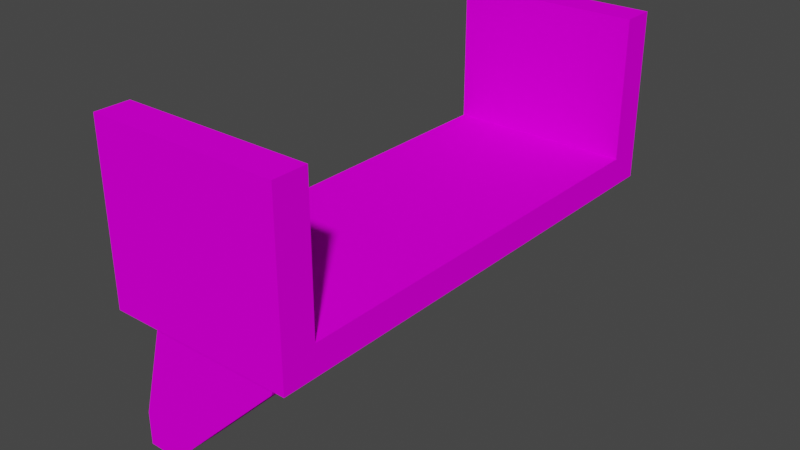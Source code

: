 # Source: bookshelf.blend  (saved by Blender 3.5.10; exported with 4.5.12 LTS)
import bpy
from mathutils import Matrix  # noqa: F401  (used for matrix-valued properties, if any)

bpy.ops.wm.read_factory_settings(use_empty=True)
scene = bpy.context.scene
scene.name = 'Scene'

# ---- collections
col_collection = bpy.data.collections.new('Collection'); scene.collection.children.link(col_collection)

# ---- images (referenced by path relative to the original .blend; pixels are not part of the script)
import os
ASSET_DIR = os.environ.get("B2B_ASSET_DIR", "")  # directory of the original .blend (textures are referenced by path, not embedded)
HERE = os.path.dirname(os.path.abspath(__file__))  # packed textures are extracted next to this script under _unpacked/

def load_image(name, relpath, width, height, colorspace="sRGB"):
    """Load a texture the original file referenced (path relative to the .blend, or extracted next to this script)."""
    p = next((c for c in (os.path.join(HERE, relpath), os.path.join(ASSET_DIR, relpath)) if relpath and os.path.exists(c)), "")
    if p:
        img = bpy.data.images.load(p, check_existing=True)
        img.name = name
    else:  # same state as the original file: an image datablock whose file is absent (Cycles renders it pink)
        img = bpy.data.images.new(name, width, height)
        img.source = "FILE"
        img.filepath = "//" + (relpath or name)
    img.colorspace_settings.name = colorspace
    return img
img_bookshelf_texture_jpg = load_image('bookshelf_texture.jpg', 'bookshelf_texture.jpg', 1024, 1024, 'sRGB')

# ---- materials (node trees are filled in below, after node groups)
mat_material_001 = bpy.data.materials.new('Material.001')
mat_material_001.use_transparent_shadow = False

# ---- material node trees
mat_material_001.use_nodes = True; mat_material_001.node_tree.nodes.clear()
_N = mat_material_001.node_tree.nodes; _L = mat_material_001.node_tree.links
n0 = _N.new('ShaderNodeBsdfPrincipled'); n0.name = 'Principled BSDF'; n0.location = (10, 300)
n0.distribution = 'GGX'
n0.subsurface_method = 'RANDOM_WALK_SKIN'
n0.inputs[2].default_value = 1.0
n0.inputs[3].default_value = 1.45
n0.inputs[13].default_value = 0.0
n0.inputs[27].default_value = (0.0, 0.0, 0.0, 1.0)
n0.inputs[28].default_value = 1.0
n1 = _N.new('ShaderNodeOutputMaterial'); n1.name = 'Material Output'; n1.location = (300, 300)
n2 = _N.new('ShaderNodeTexImage'); n2.name = 'Image Texture'; n2.location = (-342, 257)
n2.image = img_bookshelf_texture_jpg
_L.new(n0.outputs[0], n1.inputs[0])
_L.new(n2.outputs[0], n0.inputs[0])
n1.is_active_output = True

# ---- world
world_world = bpy.data.worlds.new('World'); scene.world = world_world
world_world.use_nodes = True; world_world.node_tree.nodes.clear()
_N = world_world.node_tree.nodes; _L = world_world.node_tree.links
n0 = _N.new('ShaderNodeOutputWorld'); n0.name = 'World Output'; n0.location = (300, 300)
n1 = _N.new('ShaderNodeBackground'); n1.name = 'Background'; n1.location = (10, 300)
n1.inputs[0].default_value = (0.05088, 0.05088, 0.05088, 1.0)
_L.new(n1.outputs[0], n0.inputs[0])
n0.is_active_output = True
world_world.color = (0.05088, 0.05088, 0.05088)
world_world.use_sun_shadow = False
world_world.sun_shadow_jitter_overblur = 0.0

# ---- meshes
me_cube_001 = bpy.data.meshes.new('Cube.001')
me_cube_001.from_pydata([(-1.0, -2.637, -1.0), (-1.0, -2.231, -1.0), (1.0, -2.637, 1.0), (1.0, -2.231, 1.0), (-0.5597, -2.637, 1.0), (-1.0, -2.637, -0.6023), (-1.0, -2.231, -0.6023), (-0.5597, -2.231, 1.0), (-0.7896, -2.637, -1.0), (-0.47, -2.637, -0.8676), (0.8676, -2.637, 0.47), (1.0, -2.637, 0.7896), (1.0, -2.231, 0.7896), (0.8676, -2.231, 0.47), (-0.47, -2.231, -0.8676), (-0.7896, -2.231, -1.0)], [], [(3, 7, 4, 2), (12, 3, 2, 11), (0, 5, 6, 1), (1, 6, 7, 3, 12, 13, 14, 15), (4, 7, 6, 5), (1, 15, 8, 0), (9, 14, 13, 10), (8, 15, 14, 9), (12, 11, 10, 13), (8, 9, 10, 11, 2, 4, 5, 0)])
_uv = me_cube_001.uv_layers.new(name='UVMap')
_uv.uv.foreach_set('vector', [0.7075, 0.0, 0.7075, 0.6613, 0.6655, 0.6613, 0.6655, 0.0, 0.5983, 0.6513, 0.5983, 0.706, 0.5311, 0.706, 0.5311, 0.6513, 0.6655, 0.0, 0.6655, 0.1044, 0.5983, 0.1044, 0.5983, 0.0, 0.4962, 1.0, 0.4613, 0.9442, 0.3593, 0.5608, 0.4962, 0.0, 0.5147, 0.02955, 0.5311, 0.122, 0.5311, 0.7908, 0.5147, 0.9243, 0.6655, 0.5408, 0.5983, 0.5408, 0.5983, 0.1044, 0.6655, 0.1044, 0.5983, 0.0, 0.5983, 0.05469, 0.5311, 0.05469, 0.5311, 3.159e-08, 0.5311, 0.1446, 0.5983, 0.1446, 0.5983, 0.5614, 0.5311, 0.5614, 0.5311, 0.05469, 0.5983, 0.05469, 0.5983, 0.1446, 0.5311, 0.1446, 0.5983, 0.6513, 0.5311, 0.6513, 0.5311, 0.5614, 0.5983, 0.5614, 0.3429, 0.07566, 0.3593, 0.2092, 0.3593, 0.878, 0.3429, 0.9704, 0.3244, 1.0, 0.1875, 0.4392, 0.2895, 0.05585, 0.3244, 0.0])
me_cube_001.materials.append(mat_material_001)
me_cube_001.update()
me_cube_002 = bpy.data.meshes.new('Cube.002')
me_cube_002.from_pydata([(-1.0, -1.0, -1.0), (-1.0, -1.0, 1.0), (-1.0, 1.0, -1.0), (-1.0, 1.0, 1.0), (1.192, -1.0, -1.0), (1.192, -1.0, 1.0), (1.192, 1.0, -1.0), (1.192, 1.0, 1.0), (-1.0, 0.8641, -1.0), (-1.0, -0.8641, -1.0), (-1.0, -0.8641, 1.0), (-1.0, 0.8641, 1.0), (1.192, -0.8641, -1.0), (1.192, 0.8641, -1.0), (1.192, 0.8641, 1.0), (1.192, -0.8641, 1.0), (-1.0, 0.8641, 10.6), (-1.0, 1.0, 10.6), (1.192, 1.0, 10.6), (1.192, -0.8641, 10.6), (1.192, -1.0, 10.6), (-1.0, -1.0, 10.6), (-1.0, -0.8641, 10.6), (1.192, 0.8641, 10.6)], [], [(8, 11, 3, 2), (2, 3, 7, 6), (12, 15, 5, 4), (4, 5, 1, 0), (9, 12, 4, 0), (3, 11, 16, 17), (5, 15, 19, 20), (14, 11, 10, 15), (2, 6, 13, 8), (8, 13, 12, 9), (6, 7, 14, 13), (13, 14, 15, 12), (0, 1, 10, 9), (9, 10, 11, 8), (19, 22, 21, 20), (18, 17, 16, 23), (1, 5, 20, 21), (11, 14, 23, 16), (14, 7, 18, 23), (7, 3, 17, 18), (10, 1, 21, 22), (15, 10, 22, 19)])
_uv = me_cube_002.uv_layers.new(name='UVMap')
_uv.uv.foreach_set('vector', [0.4982, 0.0, 0.4982, 0.1525, 0.4918, 0.1525, 0.4918, 0.0, 0.292, 1.818e-08, 0.292, 0.1525, 0.1875, 0.1525, 0.1875, 0.0, 0.4029, 0.0, 0.4029, 0.1525, 0.3964, 0.1525, 0.3964, 0.0, 0.3964, 2.273e-08, 0.3964, 0.1525, 0.292, 0.1525, 0.292, 0.0, 0.5912, 0.7326, 0.5912, 1.0, 0.5871, 1.0, 0.5871, 0.7326, 0.4918, 0.1525, 0.4982, 0.1525, 0.4982, 0.8851, 0.4918, 0.8851, 0.3964, 0.1525, 0.4029, 0.1525, 0.4029, 0.8851, 0.3964, 0.8851, 0.6982, 0.7326, 0.6982, 1.0, 0.6467, 1.0, 0.6467, 0.7326, 0.6467, 0.7326, 0.6467, 1.0, 0.6426, 1.0, 0.6426, 0.7326, 0.6426, 0.7326, 0.6426, 1.0, 0.5912, 1.0, 0.5912, 0.7326, 0.4918, 1.818e-08, 0.4918, 0.1525, 0.4853, 0.1525, 0.4853, 1.818e-08, 0.4853, 1.818e-08, 0.4853, 0.1525, 0.4029, 0.1525, 0.4029, 0.0, 0.5871, 1.818e-08, 0.5871, 0.1525, 0.5806, 0.1525, 0.5806, 1.818e-08, 0.5806, 1.818e-08, 0.5806, 0.1525, 0.4982, 0.1525, 0.4982, 0.0, 0.8001, 0.2674, 0.8001, 0.5349, 0.796, 0.5349, 0.796, 0.2674, 0.8001, 0.0, 0.8001, 0.2674, 0.796, 0.2674, 0.796, 0.0, 0.292, 0.1525, 0.3964, 0.1525, 0.3964, 0.8851, 0.292, 0.8851, 0.5871, 0.0, 0.6916, 1.818e-08, 0.6916, 0.7326, 0.5871, 0.7326, 0.4853, 0.1525, 0.4918, 0.1525, 0.4918, 0.8851, 0.4853, 0.8851, 0.1875, 0.1525, 0.292, 0.1525, 0.292, 0.8851, 0.1875, 0.8851, 0.5806, 0.1525, 0.5871, 0.1525, 0.5871, 0.8851, 0.5806, 0.8851, 0.6916, 0.0, 0.796, 2.273e-08, 0.796, 0.7326, 0.6916, 0.7326])
me_cube_002.materials.append(mat_material_001)
me_cube_002.update()

# ---- objects
ob_cube = bpy.data.objects.new('Cube', me_cube_001)
ob_cube_001 = bpy.data.objects.new('Cube.001', me_cube_002)

# ---- transforms, parenting, visibility, modifiers, constraints
ob_cube.location = (0.0, 0.0, -0.7173)
_m = ob_cube.modifiers.new('Mirror', 'MIRROR')
_m.use_axis = (False, True, False)
ob_cube_001.location = (0.1181, 0.0, 0.2499)
ob_cube_001.scale = (1.0, -2.896, 0.1724)

# ---- collection membership
col_collection.objects.link(ob_cube)
col_collection.objects.link(ob_cube_001)

# ---- scene / render settings (as saved in the file)
scene.frame_start = 1; scene.frame_end = 250; scene.frame_set(1)
scene.render.engine = 'BLENDER_EEVEE_NEXT'
scene.cycles.sampling_pattern = 'TABULATED_SOBOL'
scene.view_settings.view_transform = 'Filmic'
bpy.context.view_layer.update()

# ---- added for rendering (the .blend has no active camera and no usable light): camera, sun
cam_auto = bpy.data.cameras.new('AutoCamera')
cam_auto.lens = 50.0
cam_auto.sensor_width = 36.0
cam_auto.clip_end = 1000.0
ob_auto_camera = bpy.data.objects.new('AutoCamera', cam_auto)
scene.collection.objects.link(ob_auto_camera)
ob_auto_camera.location = (6.90868, -8.10466, 5.58343)
ob_auto_camera.rotation_euler = (1.09748, -7.21219e-08, 0.694738)
scene.camera = ob_auto_camera
light_auto_sun = bpy.data.lights.new('AutoSun', 'SUN')
light_auto_sun.energy = 3.0
light_auto_sun.angle = 0.0523599
ob_auto_sun = bpy.data.objects.new('AutoSun', light_auto_sun)
scene.collection.objects.link(ob_auto_sun)
ob_auto_sun.rotation_euler = (0.872665, 0.174533, 0.523599)
bpy.context.view_layer.update()

